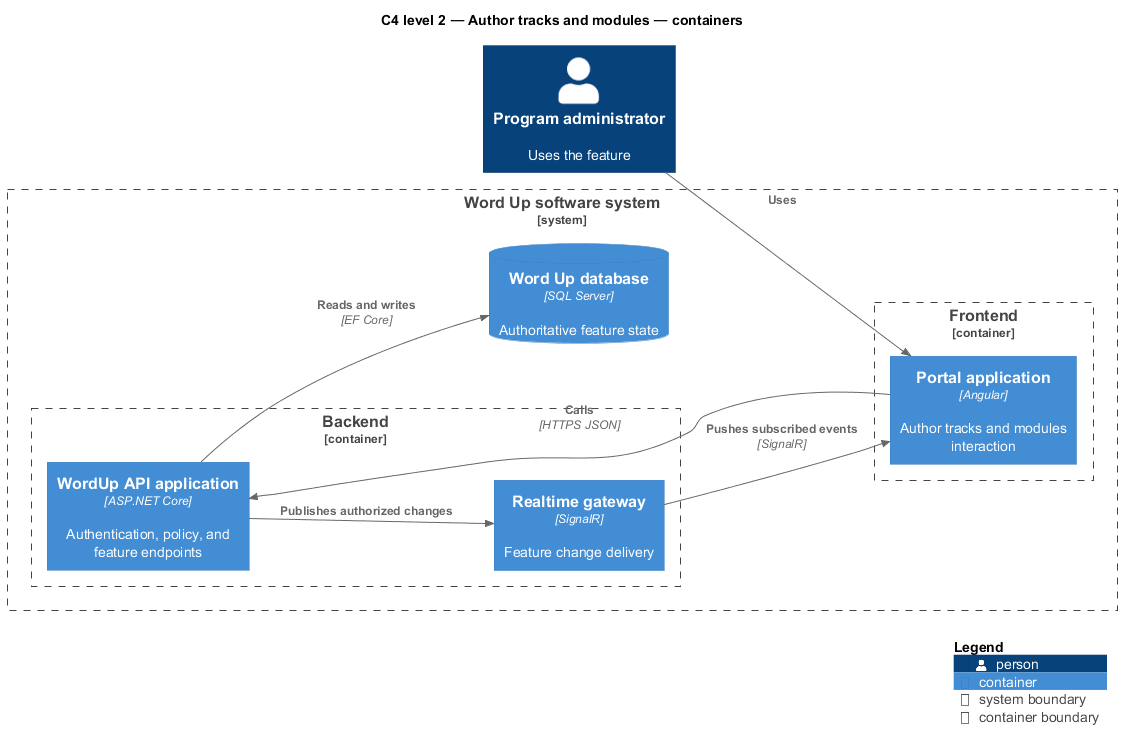

The diagram above was rendered by PlantUML. Its source (embedded in the PNG):
@startuml
!include <C4/C4_Component>
LAYOUT_LEFT_RIGHT()
title C4 level 2 — Author tracks and modules — containers
Person(primary, "Program administrator", "Uses the feature")
System_Boundary(wordup, "Word Up software system") {
  Container_Boundary(frontend, "Frontend") {
    Container(app1, "Portal application", "Angular", "Author tracks and modules interaction")
  }
  Container_Boundary(backend, "Backend") {
    Container(api, "WordUp API application", "ASP.NET Core", "Authentication, policy, and feature endpoints")
    Container(realtime, "Realtime gateway", "SignalR", "Feature change delivery")
  }
  ContainerDb(db, "Word Up database", "SQL Server", "Authoritative feature state")
}
Rel(primary, app1, "Uses")
Rel(app1, api, "Calls", "HTTPS JSON")
Rel(api, db, "Reads and writes", "EF Core")
Rel(api, realtime, "Publishes authorized changes")
Rel(realtime, app1, "Pushes subscribed events", "SignalR")
SHOW_LEGEND()
@enduml